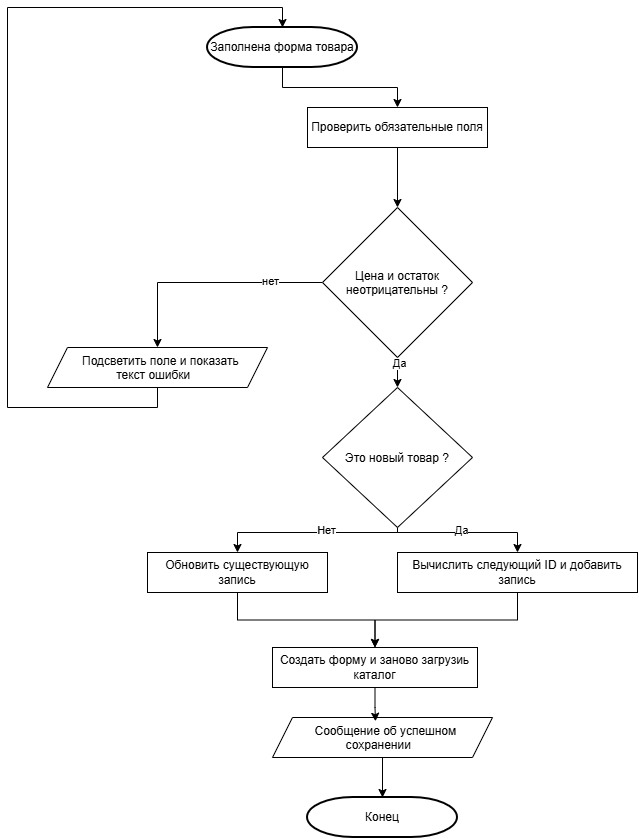

The diagram above was exported from draw.io. Its source (the exported page's mxGraphModel, read from the mxfile embedded in the PNG):
<mxGraphModel dx="771" dy="968" grid="1" gridSize="10" guides="1" tooltips="1" connect="1" arrows="1" fold="1" page="1" pageScale="1" pageWidth="827" pageHeight="1169" math="0" shadow="0">
  <root>
    <mxCell id="0" />
    <mxCell id="1" parent="0" />
    <mxCell id="4u-khf8i_FE2cGyUm5Pe-162" edge="1" parent="1" source="4u-khf8i_FE2cGyUm5Pe-152" style="edgeStyle=orthogonalEdgeStyle;rounded=0;orthogonalLoop=1;jettySize=auto;html=1;entryX=0.5;entryY=0;entryDx=0;entryDy=0;" target="4u-khf8i_FE2cGyUm5Pe-153">
      <mxGeometry relative="1" as="geometry" />
    </mxCell>
    <mxCell id="4u-khf8i_FE2cGyUm5Pe-152" parent="1" style="strokeWidth=2;html=1;shape=mxgraph.flowchart.terminator;whiteSpace=wrap;" value="Заполнена форма товара" vertex="1">
      <mxGeometry height="40" width="150" x="370" y="40" as="geometry" />
    </mxCell>
    <mxCell id="4u-khf8i_FE2cGyUm5Pe-163" edge="1" parent="1" source="4u-khf8i_FE2cGyUm5Pe-153" style="edgeStyle=orthogonalEdgeStyle;rounded=0;orthogonalLoop=1;jettySize=auto;html=1;entryX=0.5;entryY=0;entryDx=0;entryDy=0;" target="4u-khf8i_FE2cGyUm5Pe-154">
      <mxGeometry relative="1" as="geometry" />
    </mxCell>
    <mxCell id="4u-khf8i_FE2cGyUm5Pe-153" parent="1" style="rounded=0;whiteSpace=wrap;html=1;" value="Проверить обязательные поля" vertex="1">
      <mxGeometry height="40" width="180" x="470" y="120" as="geometry" />
    </mxCell>
    <mxCell id="4u-khf8i_FE2cGyUm5Pe-164" edge="1" parent="1" source="4u-khf8i_FE2cGyUm5Pe-154" style="edgeStyle=orthogonalEdgeStyle;rounded=0;orthogonalLoop=1;jettySize=auto;html=1;entryX=0.5;entryY=0;entryDx=0;entryDy=0;" target="4u-khf8i_FE2cGyUm5Pe-155">
      <mxGeometry relative="1" as="geometry" />
    </mxCell>
    <mxCell id="4u-khf8i_FE2cGyUm5Pe-175" connectable="0" parent="4u-khf8i_FE2cGyUm5Pe-164" style="edgeLabel;html=1;align=center;verticalAlign=middle;resizable=0;points=[];" value="Да" vertex="1">
      <mxGeometry relative="1" x="-0.8089" y="1" as="geometry">
        <mxPoint as="offset" />
      </mxGeometry>
    </mxCell>
    <mxCell id="4u-khf8i_FE2cGyUm5Pe-165" edge="1" parent="1" source="4u-khf8i_FE2cGyUm5Pe-154" style="edgeStyle=orthogonalEdgeStyle;rounded=0;orthogonalLoop=1;jettySize=auto;html=1;entryX=0.5;entryY=0;entryDx=0;entryDy=0;" target="4u-khf8i_FE2cGyUm5Pe-156">
      <mxGeometry relative="1" as="geometry" />
    </mxCell>
    <mxCell id="4u-khf8i_FE2cGyUm5Pe-174" connectable="0" parent="4u-khf8i_FE2cGyUm5Pe-165" style="edgeLabel;html=1;align=center;verticalAlign=middle;resizable=0;points=[];" value="нет" vertex="1">
      <mxGeometry relative="1" x="-0.543" y="-2" as="geometry">
        <mxPoint as="offset" />
      </mxGeometry>
    </mxCell>
    <mxCell id="4u-khf8i_FE2cGyUm5Pe-154" parent="1" style="rhombus;whiteSpace=wrap;html=1;shapeInside=1;" value="Цена и остаток неотрицательны ?" vertex="1">
      <mxGeometry height="150" width="150" x="485" y="220" as="geometry" />
    </mxCell>
    <mxCell id="4u-khf8i_FE2cGyUm5Pe-166" edge="1" parent="1" source="4u-khf8i_FE2cGyUm5Pe-155" style="edgeStyle=orthogonalEdgeStyle;rounded=0;orthogonalLoop=1;jettySize=auto;html=1;entryX=0.5;entryY=0;entryDx=0;entryDy=0;" target="4u-khf8i_FE2cGyUm5Pe-158">
      <mxGeometry relative="1" as="geometry">
        <Array as="points">
          <mxPoint x="560" y="545" />
          <mxPoint x="680" y="545" />
        </Array>
      </mxGeometry>
    </mxCell>
    <mxCell id="4u-khf8i_FE2cGyUm5Pe-176" connectable="0" parent="4u-khf8i_FE2cGyUm5Pe-166" style="edgeLabel;html=1;align=center;verticalAlign=middle;resizable=0;points=[];" value="Да" vertex="1">
      <mxGeometry relative="1" x="-0.0559" y="3" as="geometry">
        <mxPoint as="offset" />
      </mxGeometry>
    </mxCell>
    <mxCell id="4u-khf8i_FE2cGyUm5Pe-168" edge="1" parent="1" source="4u-khf8i_FE2cGyUm5Pe-155" style="edgeStyle=orthogonalEdgeStyle;rounded=0;orthogonalLoop=1;jettySize=auto;html=1;entryX=0.5;entryY=0;entryDx=0;entryDy=0;" target="4u-khf8i_FE2cGyUm5Pe-157">
      <mxGeometry relative="1" as="geometry">
        <Array as="points">
          <mxPoint x="560" y="545" />
          <mxPoint x="400" y="545" />
        </Array>
      </mxGeometry>
    </mxCell>
    <mxCell id="4u-khf8i_FE2cGyUm5Pe-177" connectable="0" parent="4u-khf8i_FE2cGyUm5Pe-168" style="edgeLabel;html=1;align=center;verticalAlign=middle;resizable=0;points=[];" value="Нет" vertex="1">
      <mxGeometry relative="1" x="-0.1724" y="-3" as="geometry">
        <mxPoint as="offset" />
      </mxGeometry>
    </mxCell>
    <mxCell id="4u-khf8i_FE2cGyUm5Pe-155" parent="1" style="rhombus;whiteSpace=wrap;html=1;shapeInside=1;" value="Это новый товар ?" vertex="1">
      <mxGeometry height="140" width="150" x="485" y="400" as="geometry" />
    </mxCell>
    <mxCell id="4u-khf8i_FE2cGyUm5Pe-156" parent="1" style="shape=parallelogram;perimeter=parallelogramPerimeter;whiteSpace=wrap;html=1;shapeInside=1;fixedSize=1;" value="Подсветить поле и показать текст ошибки" vertex="1">
      <mxGeometry height="40" width="220" x="210" y="360" as="geometry" />
    </mxCell>
    <mxCell id="4u-khf8i_FE2cGyUm5Pe-169" edge="1" parent="1" source="4u-khf8i_FE2cGyUm5Pe-157" style="edgeStyle=orthogonalEdgeStyle;rounded=0;orthogonalLoop=1;jettySize=auto;html=1;entryX=0.5;entryY=0;entryDx=0;entryDy=0;" target="4u-khf8i_FE2cGyUm5Pe-159">
      <mxGeometry relative="1" as="geometry" />
    </mxCell>
    <mxCell id="4u-khf8i_FE2cGyUm5Pe-157" parent="1" style="rounded=0;whiteSpace=wrap;html=1;" value="Обновить существующую запись" vertex="1">
      <mxGeometry height="40" width="180" x="310" y="565" as="geometry" />
    </mxCell>
    <mxCell id="4u-khf8i_FE2cGyUm5Pe-170" edge="1" parent="1" source="4u-khf8i_FE2cGyUm5Pe-158" style="edgeStyle=orthogonalEdgeStyle;rounded=0;orthogonalLoop=1;jettySize=auto;html=1;entryX=0.5;entryY=0;entryDx=0;entryDy=0;" target="4u-khf8i_FE2cGyUm5Pe-159">
      <mxGeometry relative="1" as="geometry" />
    </mxCell>
    <mxCell id="4u-khf8i_FE2cGyUm5Pe-158" parent="1" style="rounded=0;whiteSpace=wrap;html=1;" value="Вычислить следующий ID и добавить запись" vertex="1">
      <mxGeometry height="40" width="240" x="560" y="565" as="geometry" />
    </mxCell>
    <mxCell id="4u-khf8i_FE2cGyUm5Pe-159" parent="1" style="rounded=0;whiteSpace=wrap;html=1;" value="Создать форму и заново загрузиь каталог" vertex="1">
      <mxGeometry height="40" width="205" x="435" y="660" as="geometry" />
    </mxCell>
    <mxCell id="4u-khf8i_FE2cGyUm5Pe-160" parent="1" style="shape=parallelogram;perimeter=parallelogramPerimeter;whiteSpace=wrap;html=1;shapeInside=1;fixedSize=1;" value="Сообщение об успешном сохранении" vertex="1">
      <mxGeometry height="40" width="220" x="435" y="730" as="geometry" />
    </mxCell>
    <mxCell id="4u-khf8i_FE2cGyUm5Pe-161" parent="1" style="strokeWidth=2;html=1;shape=mxgraph.flowchart.terminator;whiteSpace=wrap;" value="Конец" vertex="1">
      <mxGeometry height="40" width="150" x="470" y="810" as="geometry" />
    </mxCell>
    <mxCell id="4u-khf8i_FE2cGyUm5Pe-171" edge="1" parent="1" source="4u-khf8i_FE2cGyUm5Pe-159" style="edgeStyle=orthogonalEdgeStyle;rounded=0;orthogonalLoop=1;jettySize=auto;html=1;entryX=0.468;entryY=0.094;entryDx=0;entryDy=0;entryPerimeter=0;" target="4u-khf8i_FE2cGyUm5Pe-160">
      <mxGeometry relative="1" as="geometry" />
    </mxCell>
    <mxCell id="4u-khf8i_FE2cGyUm5Pe-173" edge="1" parent="1" source="4u-khf8i_FE2cGyUm5Pe-160" style="edgeStyle=orthogonalEdgeStyle;rounded=0;orthogonalLoop=1;jettySize=auto;html=1;entryX=0.5;entryY=0;entryDx=0;entryDy=0;entryPerimeter=0;" target="4u-khf8i_FE2cGyUm5Pe-161">
      <mxGeometry relative="1" as="geometry" />
    </mxCell>
    <mxCell id="4u-khf8i_FE2cGyUm5Pe-179" edge="1" parent="1" source="4u-khf8i_FE2cGyUm5Pe-156" style="edgeStyle=orthogonalEdgeStyle;rounded=0;orthogonalLoop=1;jettySize=auto;html=1;entryX=0.5;entryY=0;entryDx=0;entryDy=0;entryPerimeter=0;exitX=0.5;exitY=1;exitDx=0;exitDy=0;" target="4u-khf8i_FE2cGyUm5Pe-152">
      <mxGeometry relative="1" x="0.1861" as="geometry">
        <Array as="points">
          <mxPoint x="320" y="420" />
          <mxPoint x="170" y="420" />
          <mxPoint x="170" y="20" />
          <mxPoint x="445" y="20" />
        </Array>
      </mxGeometry>
    </mxCell>
  </root>
</mxGraphModel>